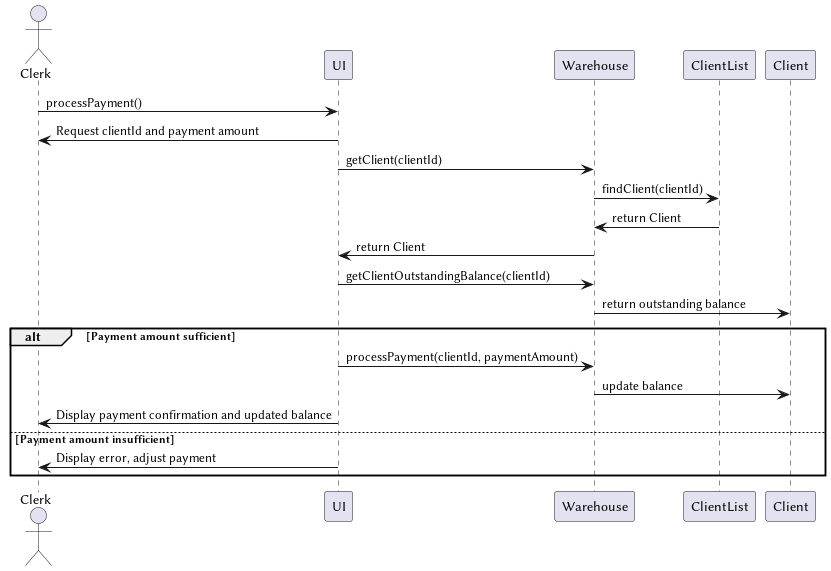

The diagram above was rendered by PlantUML. Its source (embedded in the PNG):
@startuml Receive Client Payment
actor Clerk
participant UI
participant Warehouse
participant ClientList
participant Client

Clerk -> UI: processPayment()
UI -> Clerk: Request clientId and payment amount
UI -> Warehouse: getClient(clientId)
Warehouse -> ClientList: findClient(clientId)
ClientList -> Warehouse: return Client
Warehouse -> UI: return Client
UI -> Warehouse: getClientOutstandingBalance(clientId)
Warehouse -> Client: return outstanding balance

alt Payment amount sufficient
    UI -> Warehouse: processPayment(clientId, paymentAmount)
    Warehouse -> Client: update balance
    UI -> Clerk: Display payment confirmation and updated balance
else Payment amount insufficient
    UI -> Clerk: Display error, adjust payment
end
@enduml